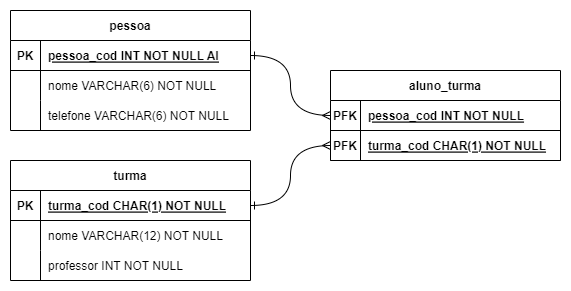

The diagram above was exported from draw.io. Its source (the exported page's mxGraphModel, read from the mxfile embedded in the PNG):
<mxGraphModel dx="690" dy="779" grid="1" gridSize="10" guides="1" tooltips="1" connect="1" arrows="1" fold="1" page="1" pageScale="1" pageWidth="850" pageHeight="1100" background="#ffffff" math="0" shadow="0">
  <root>
    <mxCell id="0" />
    <mxCell id="1" parent="0" />
    <mxCell id="2" value="pessoa" style="shape=table;startSize=30;container=1;collapsible=1;childLayout=tableLayout;fixedRows=1;rowLines=0;fontStyle=1;align=center;resizeLast=1;" vertex="1" parent="1">
      <mxGeometry x="80" y="150" width="240" height="120" as="geometry" />
    </mxCell>
    <mxCell id="3" value="" style="shape=tableRow;horizontal=0;startSize=0;swimlaneHead=0;swimlaneBody=0;fillColor=none;collapsible=0;dropTarget=0;points=[[0,0.5],[1,0.5]];portConstraint=eastwest;top=0;left=0;right=0;bottom=1;" vertex="1" parent="2">
      <mxGeometry y="30" width="240" height="30" as="geometry" />
    </mxCell>
    <mxCell id="4" value="PK" style="shape=partialRectangle;overflow=hidden;connectable=0;fillColor=none;top=0;left=0;bottom=0;right=0;fontStyle=1;" vertex="1" parent="3">
      <mxGeometry width="30" height="30" as="geometry">
        <mxRectangle width="30" height="30" as="alternateBounds" />
      </mxGeometry>
    </mxCell>
    <mxCell id="5" value="pessoa_cod INT NOT NULL AI" style="shape=partialRectangle;overflow=hidden;connectable=0;fillColor=none;align=left;top=0;left=0;bottom=0;right=0;spacingLeft=6;fontStyle=5;" vertex="1" parent="3">
      <mxGeometry x="30" width="210" height="30" as="geometry">
        <mxRectangle width="210" height="30" as="alternateBounds" />
      </mxGeometry>
    </mxCell>
    <mxCell id="6" value="" style="shape=tableRow;horizontal=0;startSize=0;swimlaneHead=0;swimlaneBody=0;fillColor=none;collapsible=0;dropTarget=0;points=[[0,0.5],[1,0.5]];portConstraint=eastwest;top=0;left=0;right=0;bottom=0;" vertex="1" parent="2">
      <mxGeometry y="60" width="240" height="30" as="geometry" />
    </mxCell>
    <mxCell id="7" value="" style="shape=partialRectangle;overflow=hidden;connectable=0;fillColor=none;top=0;left=0;bottom=0;right=0;" vertex="1" parent="6">
      <mxGeometry width="30" height="30" as="geometry">
        <mxRectangle width="30" height="30" as="alternateBounds" />
      </mxGeometry>
    </mxCell>
    <mxCell id="8" value="nome VARCHAR(6) NOT NULL" style="shape=partialRectangle;overflow=hidden;connectable=0;fillColor=none;align=left;top=0;left=0;bottom=0;right=0;spacingLeft=6;" vertex="1" parent="6">
      <mxGeometry x="30" width="210" height="30" as="geometry">
        <mxRectangle width="210" height="30" as="alternateBounds" />
      </mxGeometry>
    </mxCell>
    <mxCell id="9" value="" style="shape=tableRow;horizontal=0;startSize=0;swimlaneHead=0;swimlaneBody=0;fillColor=none;collapsible=0;dropTarget=0;points=[[0,0.5],[1,0.5]];portConstraint=eastwest;top=0;left=0;right=0;bottom=0;" vertex="1" parent="2">
      <mxGeometry y="90" width="240" height="30" as="geometry" />
    </mxCell>
    <mxCell id="10" value="" style="shape=partialRectangle;overflow=hidden;connectable=0;fillColor=none;top=0;left=0;bottom=0;right=0;" vertex="1" parent="9">
      <mxGeometry width="30" height="30" as="geometry">
        <mxRectangle width="30" height="30" as="alternateBounds" />
      </mxGeometry>
    </mxCell>
    <mxCell id="11" value="telefone VARCHAR(6) NOT NULL" style="shape=partialRectangle;overflow=hidden;connectable=0;fillColor=none;align=left;top=0;left=0;bottom=0;right=0;spacingLeft=6;" vertex="1" parent="9">
      <mxGeometry x="30" width="210" height="30" as="geometry">
        <mxRectangle width="210" height="30" as="alternateBounds" />
      </mxGeometry>
    </mxCell>
    <mxCell id="12" value="turma" style="shape=table;startSize=30;container=1;collapsible=1;childLayout=tableLayout;fixedRows=1;rowLines=0;fontStyle=1;align=center;resizeLast=1;" vertex="1" parent="1">
      <mxGeometry x="80" y="300" width="240" height="120" as="geometry" />
    </mxCell>
    <mxCell id="13" value="" style="shape=tableRow;horizontal=0;startSize=0;swimlaneHead=0;swimlaneBody=0;fillColor=none;collapsible=0;dropTarget=0;points=[[0,0.5],[1,0.5]];portConstraint=eastwest;top=0;left=0;right=0;bottom=1;" vertex="1" parent="12">
      <mxGeometry y="30" width="240" height="30" as="geometry" />
    </mxCell>
    <mxCell id="14" value="PK" style="shape=partialRectangle;overflow=hidden;connectable=0;fillColor=none;top=0;left=0;bottom=0;right=0;fontStyle=1;" vertex="1" parent="13">
      <mxGeometry width="30" height="30" as="geometry">
        <mxRectangle width="30" height="30" as="alternateBounds" />
      </mxGeometry>
    </mxCell>
    <mxCell id="15" value="turma_cod CHAR(1)  NOT NULL" style="shape=partialRectangle;overflow=hidden;connectable=0;fillColor=none;align=left;top=0;left=0;bottom=0;right=0;spacingLeft=6;fontStyle=5;" vertex="1" parent="13">
      <mxGeometry x="30" width="210" height="30" as="geometry">
        <mxRectangle width="210" height="30" as="alternateBounds" />
      </mxGeometry>
    </mxCell>
    <mxCell id="16" value="" style="shape=tableRow;horizontal=0;startSize=0;swimlaneHead=0;swimlaneBody=0;fillColor=none;collapsible=0;dropTarget=0;points=[[0,0.5],[1,0.5]];portConstraint=eastwest;top=0;left=0;right=0;bottom=0;" vertex="1" parent="12">
      <mxGeometry y="60" width="240" height="30" as="geometry" />
    </mxCell>
    <mxCell id="17" value="" style="shape=partialRectangle;overflow=hidden;connectable=0;fillColor=none;top=0;left=0;bottom=0;right=0;" vertex="1" parent="16">
      <mxGeometry width="30" height="30" as="geometry">
        <mxRectangle width="30" height="30" as="alternateBounds" />
      </mxGeometry>
    </mxCell>
    <mxCell id="18" value="nome VARCHAR(12) NOT NULL" style="shape=partialRectangle;overflow=hidden;connectable=0;fillColor=none;align=left;top=0;left=0;bottom=0;right=0;spacingLeft=6;" vertex="1" parent="16">
      <mxGeometry x="30" width="210" height="30" as="geometry">
        <mxRectangle width="210" height="30" as="alternateBounds" />
      </mxGeometry>
    </mxCell>
    <mxCell id="19" value="" style="shape=tableRow;horizontal=0;startSize=0;swimlaneHead=0;swimlaneBody=0;fillColor=none;collapsible=0;dropTarget=0;points=[[0,0.5],[1,0.5]];portConstraint=eastwest;top=0;left=0;right=0;bottom=0;" vertex="1" parent="12">
      <mxGeometry y="90" width="240" height="30" as="geometry" />
    </mxCell>
    <mxCell id="20" value="" style="shape=partialRectangle;overflow=hidden;connectable=0;fillColor=none;top=0;left=0;bottom=0;right=0;" vertex="1" parent="19">
      <mxGeometry width="30" height="30" as="geometry">
        <mxRectangle width="30" height="30" as="alternateBounds" />
      </mxGeometry>
    </mxCell>
    <mxCell id="21" value="professor INT NOT NULL" style="shape=partialRectangle;overflow=hidden;connectable=0;fillColor=none;align=left;top=0;left=0;bottom=0;right=0;spacingLeft=6;" vertex="1" parent="19">
      <mxGeometry x="30" width="210" height="30" as="geometry">
        <mxRectangle width="210" height="30" as="alternateBounds" />
      </mxGeometry>
    </mxCell>
    <mxCell id="22" value="aluno_turma" style="shape=table;startSize=30;container=1;collapsible=1;childLayout=tableLayout;fixedRows=1;rowLines=0;fontStyle=1;align=center;resizeLast=1;" vertex="1" parent="1">
      <mxGeometry x="400" y="210" width="230" height="90" as="geometry" />
    </mxCell>
    <mxCell id="26" value="" style="shape=tableRow;horizontal=0;startSize=0;swimlaneHead=0;swimlaneBody=0;fillColor=none;collapsible=0;dropTarget=0;points=[[0,0.5],[1,0.5]];portConstraint=eastwest;top=0;left=0;right=0;bottom=1;" vertex="1" parent="22">
      <mxGeometry y="30" width="230" height="30" as="geometry" />
    </mxCell>
    <mxCell id="27" value="PFK" style="shape=partialRectangle;overflow=hidden;connectable=0;fillColor=none;top=0;left=0;bottom=0;right=0;fontStyle=1;" vertex="1" parent="26">
      <mxGeometry width="30" height="30" as="geometry">
        <mxRectangle width="30" height="30" as="alternateBounds" />
      </mxGeometry>
    </mxCell>
    <mxCell id="28" value="pessoa_cod INT NOT NULL" style="shape=partialRectangle;overflow=hidden;connectable=0;fillColor=none;align=left;top=0;left=0;bottom=0;right=0;spacingLeft=6;fontStyle=5;" vertex="1" parent="26">
      <mxGeometry x="30" width="200" height="30" as="geometry">
        <mxRectangle width="200" height="30" as="alternateBounds" />
      </mxGeometry>
    </mxCell>
    <mxCell id="23" value="" style="shape=tableRow;horizontal=0;startSize=0;swimlaneHead=0;swimlaneBody=0;fillColor=none;collapsible=0;dropTarget=0;points=[[0,0.5],[1,0.5]];portConstraint=eastwest;top=0;left=0;right=0;bottom=1;" vertex="1" parent="22">
      <mxGeometry y="60" width="230" height="30" as="geometry" />
    </mxCell>
    <mxCell id="24" value="PFK" style="shape=partialRectangle;overflow=hidden;connectable=0;fillColor=none;top=0;left=0;bottom=0;right=0;fontStyle=1;" vertex="1" parent="23">
      <mxGeometry width="30" height="30" as="geometry">
        <mxRectangle width="30" height="30" as="alternateBounds" />
      </mxGeometry>
    </mxCell>
    <mxCell id="25" value="turma_cod CHAR(1) NOT NULL" style="shape=partialRectangle;overflow=hidden;connectable=0;fillColor=none;align=left;top=0;left=0;bottom=0;right=0;spacingLeft=6;fontStyle=5;" vertex="1" parent="23">
      <mxGeometry x="30" width="200" height="30" as="geometry">
        <mxRectangle width="200" height="30" as="alternateBounds" />
      </mxGeometry>
    </mxCell>
    <mxCell id="29" style="edgeStyle=orthogonalEdgeStyle;html=1;entryX=0;entryY=0.5;entryDx=0;entryDy=0;exitX=1;exitY=0.5;exitDx=0;exitDy=0;curved=1;startArrow=ERone;startFill=0;endArrow=ERmany;endFill=0;" edge="1" parent="1" source="3" target="26">
      <mxGeometry relative="1" as="geometry" />
    </mxCell>
    <mxCell id="30" style="edgeStyle=orthogonalEdgeStyle;html=1;entryX=0;entryY=0.5;entryDx=0;entryDy=0;exitX=1;exitY=0.5;exitDx=0;exitDy=0;curved=1;startArrow=ERone;startFill=0;endArrow=ERmany;endFill=0;" edge="1" parent="1" source="13" target="23">
      <mxGeometry relative="1" as="geometry" />
    </mxCell>
  </root>
</mxGraphModel>